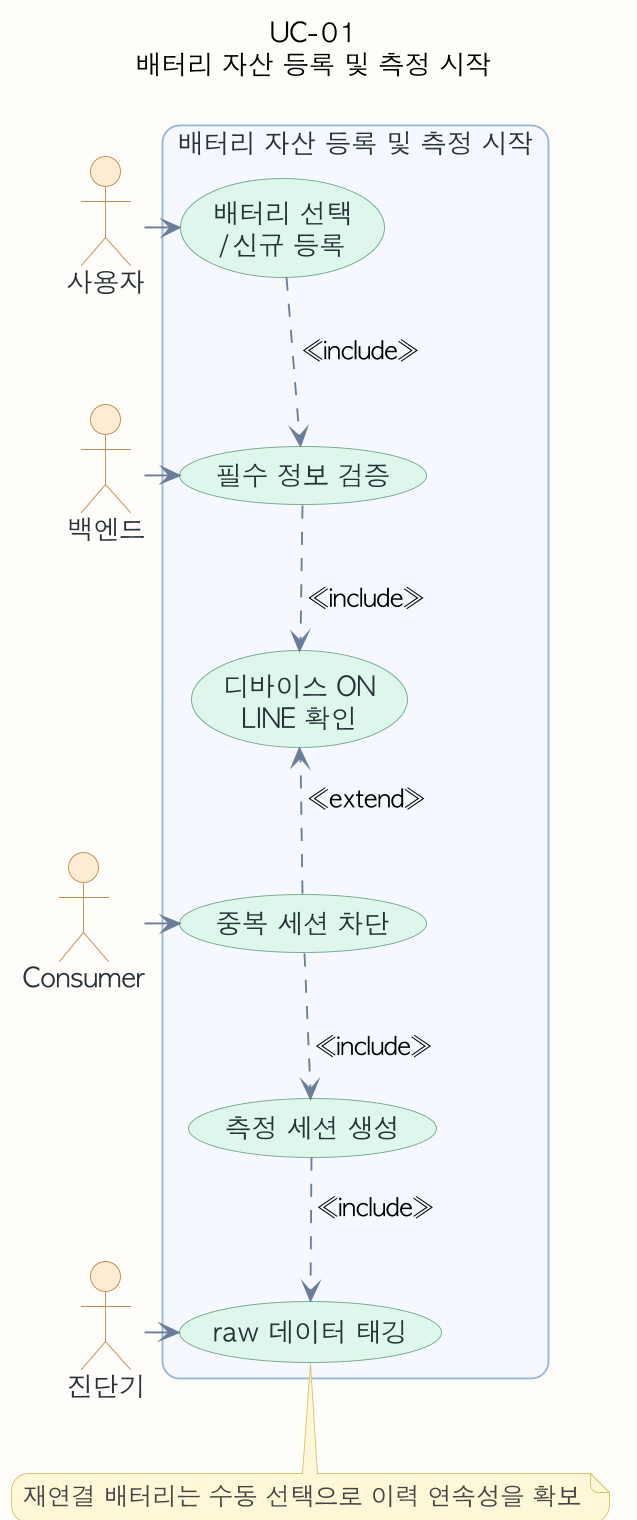

The diagram above was rendered by PlantUML. Its source (embedded in the PNG):
@startuml
!pragma layout smetana
skinparam backgroundColor #FEFCF8
skinparam shadowing false
skinparam dpi 180
skinparam defaultFontName "AppleGothic"
skinparam roundcorner 18
skinparam usecase {
  BackgroundColor #F8FAFC
  BorderColor #8EA7C2
  ArrowColor #6B7F99
  FontColor #263238
}
skinparam actor {
  BackgroundColor #FDEBD3
  BorderColor #C58A50
  FontColor #263238
}
skinparam rectangle {
  BackgroundColor #F4F8FF
  BorderColor #9BB6D6
  FontColor #263238
}
skinparam note {
  BackgroundColor #FFF7D6
  BorderColor #D9C36A
  FontColor #444444
}
top to bottom direction
skinparam usecase {
  BackgroundColor #DDF6EC
  BorderColor #74A88C
}
title UC-01\n배터리 자산 등록 및 측정 시작
actor "사용자" as A
actor "백엔드" as S1
actor "Consumer" as S2
actor "진단기" as S3
rectangle "배터리 자산 등록 및 측정 시작" {
  usecase "배터리 선택\n/신규 등록" as U1
  usecase "필수 정보 검증" as U2
  usecase "디바이스 ON\nLINE 확인" as U3
  usecase "중복 세션 차단" as U4
  usecase "측정 세션 생성" as U5
  usecase "raw 데이터 태깅" as U6
}
U1 -[hidden]down- U2
U2 -[hidden]down- U3
U3 -[hidden]down- U4
U4 -[hidden]down- U5
U5 -[hidden]down- U6
A -right-> U1
S1 -left-> U2
S2 -left-> U4
S3 -left-> U6
U1 ..> U2 : <<include>>
U2 ..> U3 : <<include>>
U4 ..> U3 : <<extend>>
U4 ..> U5 : <<include>>
U5 ..> U6 : <<include>>
note bottom of U6
재연결 배터리는 수동 선택으로 이력 연속성을 확보
end note
@enduml